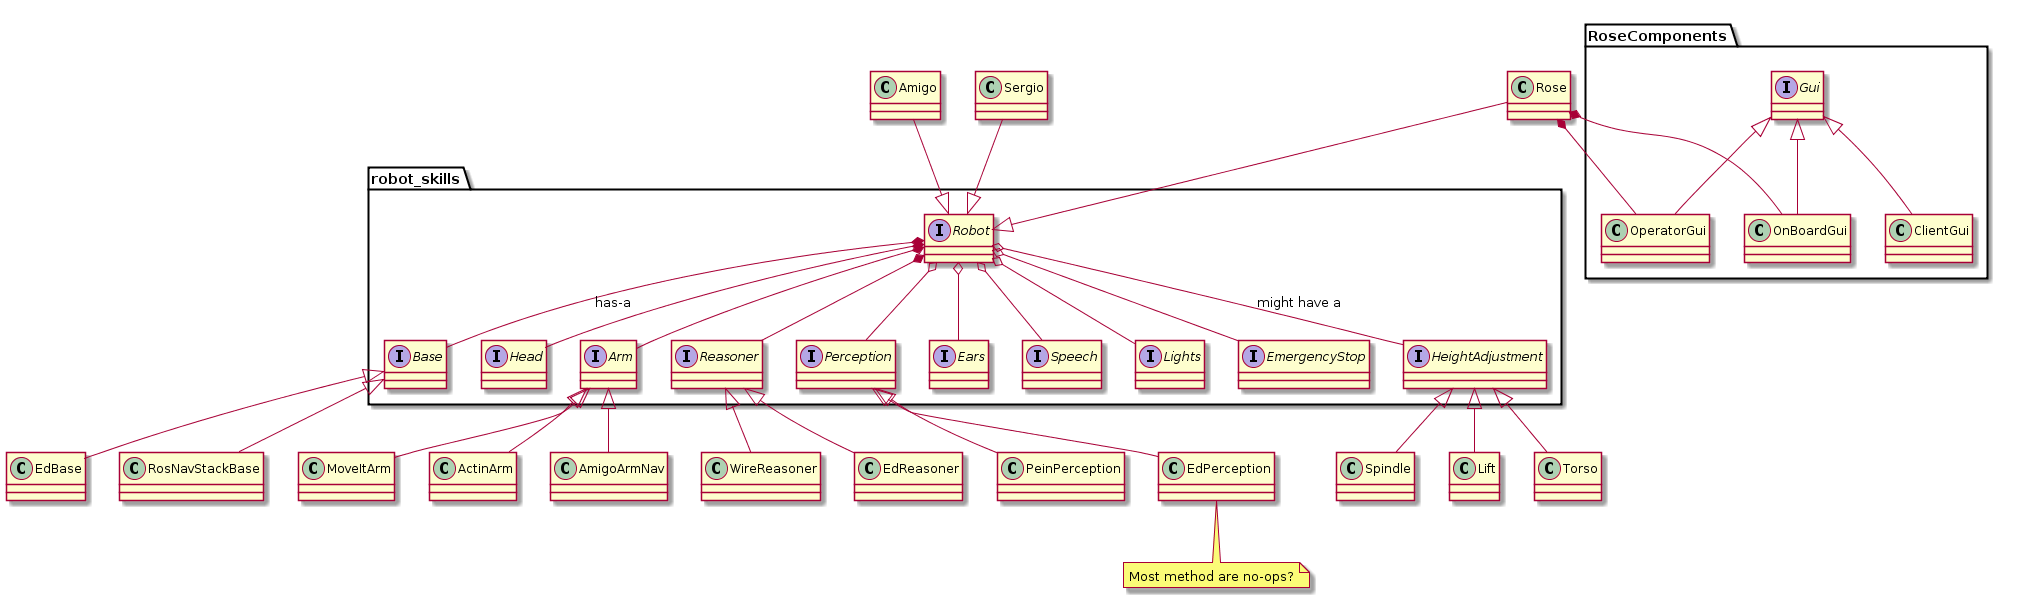

The diagram above was rendered by PlantUML. Its source (embedded in the PNG):
@startuml

package robot_skills {
    interface Robot
    interface Base
    interface Head
    interface Arm
    interface Reasoner
    interface Perception
    interface Ears
    interface Speech
    interface Lights
    interface EmergencyStop
    interface HeightAdjustment
}

package RoseComponents {
    interface Gui
    class OperatorGui
    class ClientGui
    class OnBoardGui
    Gui <|-- OperatorGui
    Gui <|-- ClientGui
    Gui <|-- OnBoardGui
}

Amigo    --|> Robot
Sergio   --|> Robot
Rose --|> Robot

Arm <|-- MoveItArm
Arm <|-- ActinArm
Arm <|-- AmigoArmNav

HeightAdjustment <|-- Spindle
HeightAdjustment <|-- Lift
HeightAdjustment <|-- Torso

Base <|-- EdBase
Base <|-- RosNavStackBase

Reasoner <|-- WireReasoner
Reasoner <|-- EdReasoner

Perception <|-- PeinPerception
Perception <|-- EdPerception 
note bottom of EdPerception
    Most method are no-ops?
end note

Robot *-- Base : has-a
Robot *-- Head
Robot *-- Arm
Robot o-- HeightAdjustment : might have a
Robot *-- Reasoner
Robot o-- Perception
Robot o-- Ears
Robot o-- Speech
Robot o-- Lights
Robot o-- EmergencyStop

' Amigo *-- WireReasoner
' Amigo *-- EdReasoner
' Amigo *-- Spindle
' Amigo *-- Lights
' Amigo *-- EmergencyStop
' Amigo *-- Ears
' Amigo *-- Perception
' Amigo *-- Speech
' Amigo *-- EdBase
' Amigo *-- RosNavStackBase
' 
' Sergio *-- Torso
' Sergio *-- MoveItArm
' Sergio *-- Perception
' Sergio *-- WireReasoner
' Sergio *-- EdReasoner
' Sergio *-- Lights
' Sergio *-- EmergencyStop
' Sergio *-- Ears
' Sergio *-- Perception
' Sergio *-- Speech
' Sergio *-- EdBase : can have
' Sergio *-- RosNavStackBase

' Rose *-- ActinArm
' Rose *-- MoveItArm
' Rose *-- Lift
' Rose *-- Head
' Rose *-- RosNavStackBase
' Rose *-- EmergencyStop
Rose *-- OperatorGui
' Rose *-- ClientGui
Rose *-- OnBoardGui

@enduml